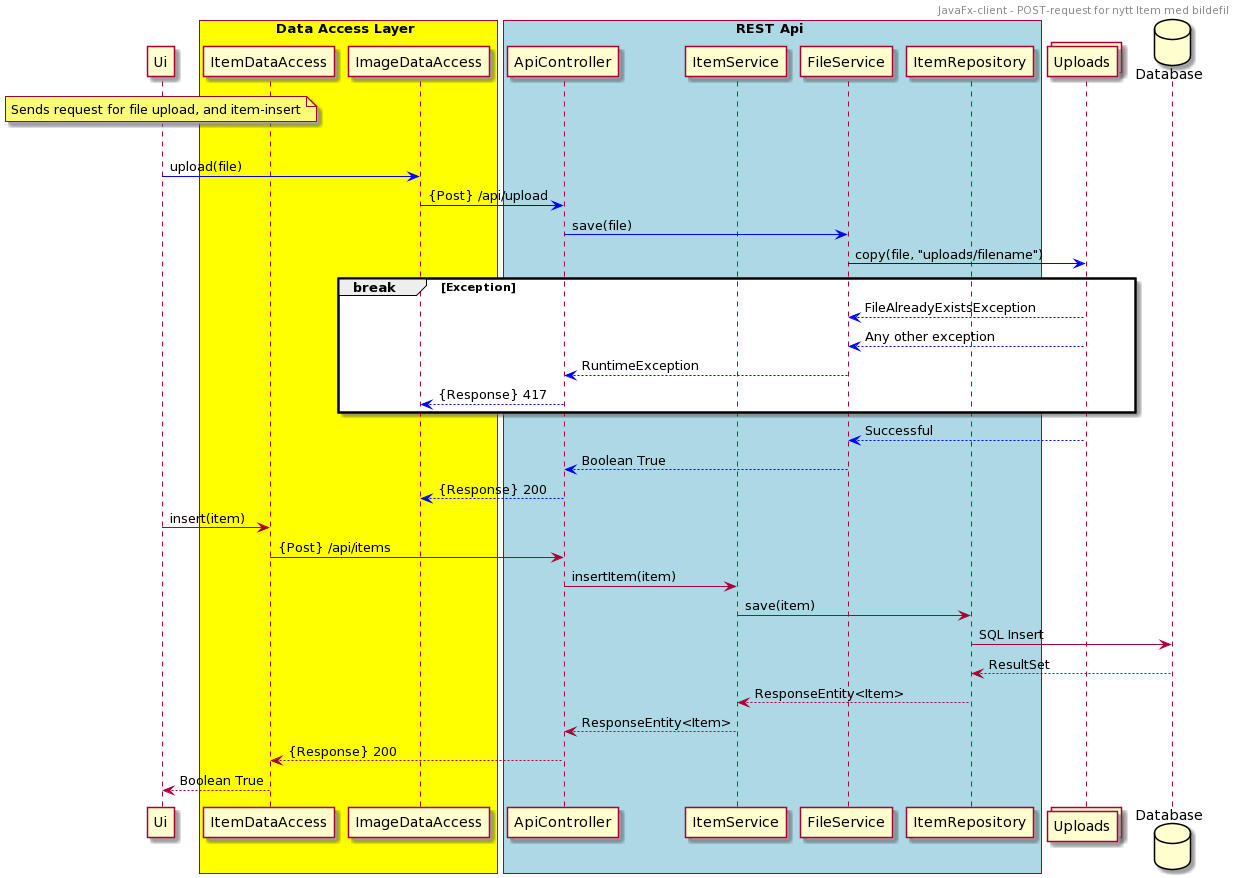

The diagram above was rendered by PlantUML. Its source (embedded in the PNG):
@startuml
header JavaFx-client - POST-request for nytt Item med bildefil

participant Ui
box Data Access Layer #yellow
participant ItemDataAccess
participant ImageDataAccess
end box
box REST Api #lightblue
participant ApiController
participant ItemService
participant FileService
participant ItemRepository
end box
collections Uploads
database Database


note over Ui: Sends request for file upload, and item-insert

alt successful case
	Ui -[#blue]> ImageDataAccess: upload(file)
ImageDataAccess -[#blue]> ApiController: {Post} /api/upload
ApiController -[#blue]> FileService: save(file)
FileService -[#blue]> Uploads: copy(file, "uploads/filename")
    break Exception
        FileService <-[#blue]- Uploads: FileAlreadyExistsException
        FileService <-[#blue]- Uploads: Any other exception
        ApiController <-[#blue]- FileService: RuntimeException
        ImageDataAccess <-[#blue]- ApiController : {Response} 417
    end
FileService <-[#blue]- Uploads: Successful
ApiController <-[#blue]- FileService: Boolean True
ImageDataAccess <-[#blue]- ApiController : {Response} 200

Ui -> ItemDataAccess: insert(item)
ItemDataAccess -> ApiController: {Post} /api/items
ApiController -> ItemService: insertItem(item)
ItemService -> ItemRepository: save(item)
ItemRepository -> Database: SQL Insert

ItemRepository <-- Database: ResultSet
ItemService <-- ItemRepository: ResponseEntity<Item>
ApiController <-- ItemService: ResponseEntity<Item>
ItemDataAccess <-- ApiController: {Response} 200
Ui <-- ItemDataAccess: Boolean True
@enduml